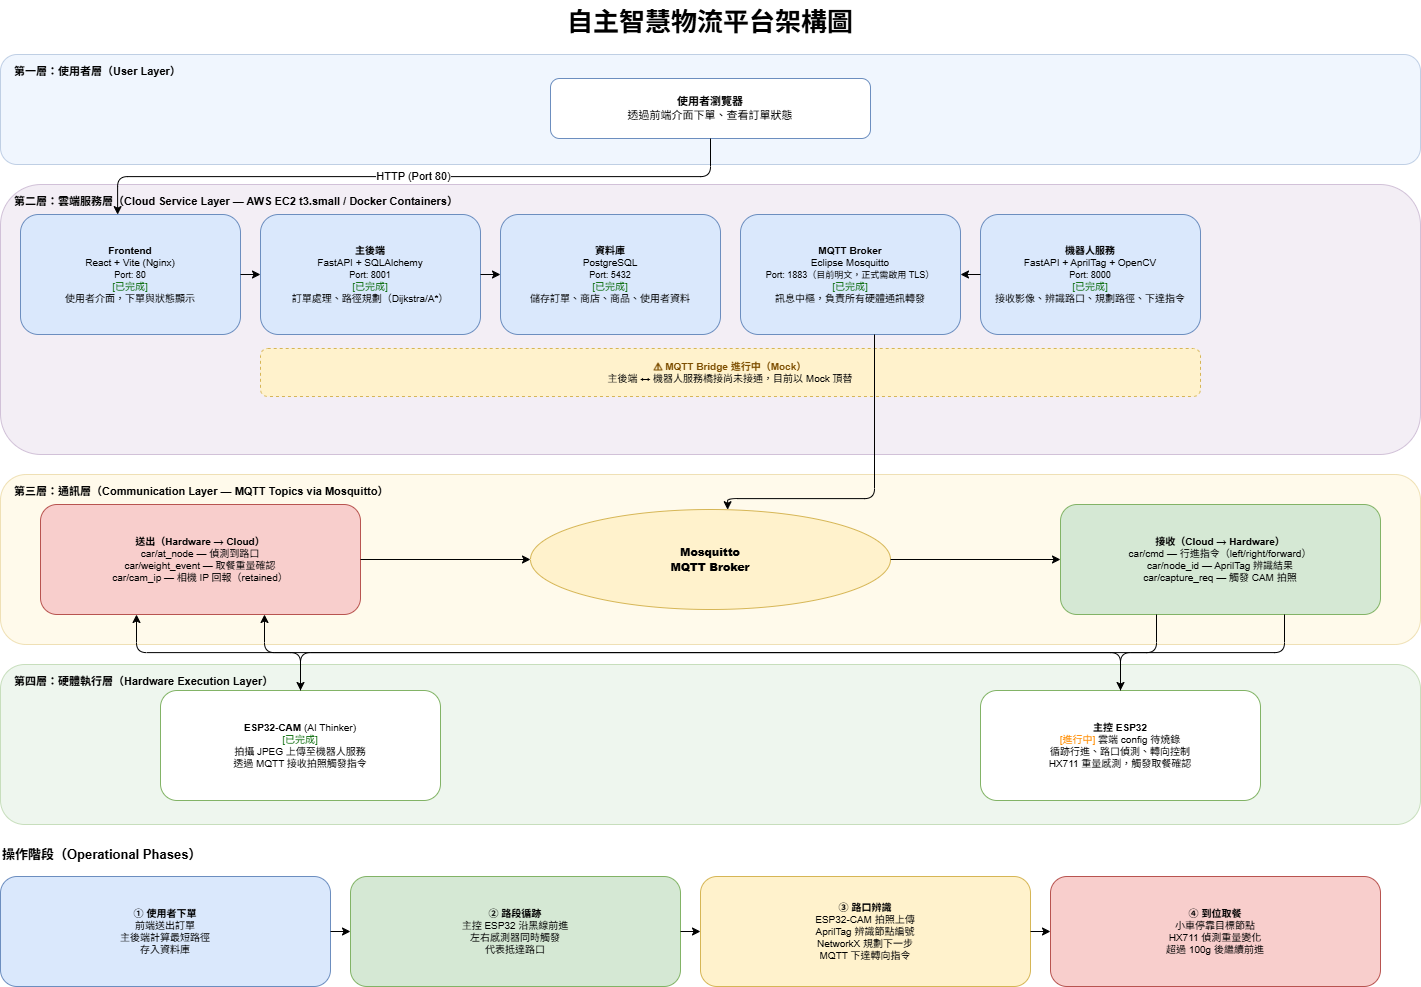

The diagram above was exported from draw.io. Its source (the exported page's mxGraphModel, read from the mxfile embedded in the PNG):
<mxGraphModel dx="1880" dy="1331" grid="0" gridSize="10" guides="1" tooltips="1" connect="1" arrows="1" fold="1" page="1" pageScale="1" pageWidth="1654" pageHeight="1169" math="0" shadow="0">
  <root>
    <mxCell id="0">
      <Object as="cells">
        <Object as="u">
          <Object style="text;html=1;strokeColor=none;fillColor=none;align=center;verticalAlign=middle;whiteSpace=wrap;fontSize=30;fontStyle=1;" geometry="&lt;mxGeometry x=&quot;200&quot; y=&quot;10&quot; width=&quot;1060&quot; height=&quot;50&quot;/&gt;" as="title" />
          <Object parent="layer1" style="rounded=1;whiteSpace=wrap;html=1;fillColor=#ffffff;strokeColor=#6c8ebf;fontSize=13;" geometry="&lt;mxGeometry x=&quot;540&quot; y=&quot;40&quot; width=&quot;340&quot; height=&quot;72&quot;/&gt;" previous="" as="user_browser" />
          <Object parent="layer2" value="&lt;b&gt;Frontend&lt;/b&gt;&lt;br&gt;React + Vite (Nginx)&lt;br&gt;&lt;font style='font-size:11px;color:#555'&gt;Port: 80&lt;/font&gt;&lt;br&gt;&lt;font color='#006600'&gt;[已完成]&lt;/font&gt;&lt;br&gt;使用者介面，下單與狀態顯示" style="rounded=1;whiteSpace=wrap;html=1;fillColor=#dae8fc;strokeColor=#6c8ebf;fontSize=13;" geometry="&lt;mxGeometry x=&quot;20&quot; y=&quot;44&quot; width=&quot;210&quot; height=&quot;130&quot;/&gt;" previous="" as="frontend" />
          <Object parent="layer2" value="&lt;b&gt;主後端&lt;/b&gt;&lt;br&gt;FastAPI + SQLAlchemy&lt;br&gt;&lt;font style='font-size:11px;color:#555'&gt;Port: 8001&lt;/font&gt;&lt;br&gt;&lt;font color='#006600'&gt;[已完成]&lt;/font&gt;&lt;br&gt;訂單處理、路徑規劃（Dijkstra/A*）" style="rounded=1;whiteSpace=wrap;html=1;fillColor=#dae8fc;strokeColor=#6c8ebf;fontSize=13;" geometry="&lt;mxGeometry x=&quot;250&quot; y=&quot;44&quot; width=&quot;210&quot; height=&quot;130&quot;/&gt;" previous="frontend" as="backend" />
          <Object parent="layer2" value="&lt;b&gt;資料庫&lt;/b&gt;&lt;br&gt;PostgreSQL&lt;br&gt;&lt;font style='font-size:11px;color:#555'&gt;Port: 5432&lt;/font&gt;&lt;br&gt;&lt;font color='#006600'&gt;[已完成]&lt;/font&gt;&lt;br&gt;儲存訂單、商店、商品、使用者資料" style="rounded=1;whiteSpace=wrap;html=1;fillColor=#dae8fc;strokeColor=#6c8ebf;fontSize=13;" geometry="&lt;mxGeometry x=&quot;480&quot; y=&quot;44&quot; width=&quot;210&quot; height=&quot;130&quot;/&gt;" previous="backend" as="database" />
          <Object parent="layer2" value="&lt;b&gt;MQTT Broker&lt;/b&gt;&lt;br&gt;Eclipse Mosquitto&lt;br&gt;&lt;font style='font-size:12px;color:#555'&gt;Port: 1883&lt;br&gt;正式部署需啟用 TLS&lt;/font&gt;&lt;br&gt;&lt;font color='#006600'&gt;[已完成]&lt;/font&gt;&lt;br&gt;訊息中樞，硬體通訊轉發" style="rounded=1;whiteSpace=wrap;html=1;fillColor=#dae8fc;strokeColor=#6c8ebf;fontSize=13;" geometry="&lt;mxGeometry x=&quot;710&quot; y=&quot;44&quot; width=&quot;210&quot; height=&quot;130&quot;/&gt;" previous="database" as="mqtt_broker" />
          <Object parent="layer2" value="&lt;b&gt;機器人服務&lt;/b&gt;&lt;br&gt;FastAPI + AprilTag + OpenCV&lt;br&gt;&lt;font style='font-size:11px;color:#555'&gt;Port: 8000&lt;/font&gt;&lt;br&gt;&lt;font color='#006600'&gt;[已完成]&lt;/font&gt;&lt;br&gt;影像辨識、路徑規劃、下達指令" style="rounded=1;whiteSpace=wrap;html=1;fillColor=#dae8fc;strokeColor=#6c8ebf;fontSize=13;" geometry="&lt;mxGeometry x=&quot;940&quot; y=&quot;44&quot; width=&quot;220&quot; height=&quot;130&quot;/&gt;" previous="mqtt_broker" as="robot_service" />
          <Object parent="layer2" value="&lt;font color='#7D4E00'&gt;&lt;b&gt;MQTT Bridge 進行中&lt;/b&gt;&lt;/font&gt;&lt;br&gt;主後端通知機器人服務的橋接尚未接通，目前以 Mock 頂替" style="rounded=1;whiteSpace=wrap;html=1;fillColor=#fff2cc;strokeColor=#d6b656;fontSize=12;" geometry="&lt;mxGeometry x=&quot;250&quot; y=&quot;200&quot; width=&quot;660&quot; height=&quot;56&quot;/&gt;" previous="robot_service" as="mqtt_bridge_note" />
          <Object parent="layer2" previous="arr_fe_be" as="arr_be_db" />
          <Object parent="layer2" previous="arr_be_db" as="arr_rs_mq" />
          <Object parent="layer3" value="&lt;b&gt;硬體 → 雲端（送出）&lt;/b&gt;&lt;br&gt;car/at_node — 偵測到路口&lt;br&gt;car/weight_event — 取餐重量確認&lt;br&gt;car/cam_ip — 相機 IP 回報（retained）" style="rounded=1;whiteSpace=wrap;html=1;fillColor=#f8cecc;strokeColor=#b85450;fontSize=12;" geometry="&lt;mxGeometry x=&quot;30&quot; y=&quot;44&quot; width=&quot;360&quot; height=&quot;140&quot;/&gt;" previous="" as="to_cloud" />
          <Object parent="layer3" style="ellipse;whiteSpace=wrap;html=1;fillColor=#fff2cc;strokeColor=#d6b656;fontStyle=1;fontSize=15;" geometry="&lt;mxGeometry x=&quot;530&quot; y=&quot;44&quot; width=&quot;360&quot; height=&quot;140&quot;/&gt;" previous="to_cloud" as="mqtt_center" />
          <Object parent="layer3" value="&lt;b&gt;雲端 → 硬體（接收）&lt;/b&gt;&lt;br&gt;car/cmd — 行進指令（left/right/forward）&lt;br&gt;car/node_id — AprilTag 辨識結果&lt;br&gt;car/capture_req — 觸發 CAM 拍照" style="rounded=1;whiteSpace=wrap;html=1;fillColor=#d5e8d4;strokeColor=#82b366;fontSize=12;" geometry="&lt;mxGeometry x=&quot;1030&quot; y=&quot;44&quot; width=&quot;360&quot; height=&quot;140&quot;/&gt;" previous="mqtt_center" as="from_cloud" />
          <Object parent="layer3" previous="from_cloud" as="arr_to_mq" />
          <Object parent="layer3" previous="arr_to_mq" as="arr_mq_from" />
          <Object previous="arr_user_fe" as="arr_broker_center" />
          <Object parent="layer4" style="rounded=1;whiteSpace=wrap;html=1;fillColor=#ffffff;strokeColor=#82b366;fontSize=13;" geometry="&lt;mxGeometry x=&quot;110&quot; y=&quot;42&quot; width=&quot;300&quot; height=&quot;124&quot;/&gt;" previous="" as="esp32cam" />
          <Object parent="layer4" style="rounded=1;whiteSpace=wrap;html=1;fillColor=#ffffff;strokeColor=#82b366;fontSize=13;" geometry="&lt;mxGeometry x=&quot;1010&quot; y=&quot;42&quot; width=&quot;300&quot; height=&quot;124&quot;/&gt;" previous="esp32cam" as="esp32_main" />
          <Object value="HTTP Port 80" style="edgeStyle=orthogonalEdgeStyle;html=1;fontSize=11;" previous="layer4" as="arr_user_fe" />
          <Object parent="layer2" value="REST" style="edgeStyle=orthogonalEdgeStyle;html=1;fontSize=11;" previous="mqtt_bridge_note" as="arr_fe_be" />
          <Object style="text;html=1;strokeColor=none;fillColor=none;align=left;fontStyle=1;fontSize=16;" geometry="&lt;mxGeometry x=&quot;20&quot; y=&quot;966&quot; width=&quot;600&quot; height=&quot;30&quot;/&gt;" previous="arr_main_recv" as="phases_label" />
          <Object style="rounded=1;whiteSpace=wrap;html=1;fillColor=#dae8fc;strokeColor=#6c8ebf;fontSize=13;" geometry="&lt;mxGeometry x=&quot;20&quot; y=&quot;1006&quot; width=&quot;330&quot; height=&quot;120&quot;/&gt;" as="phase1" />
          <Object style="rounded=1;whiteSpace=wrap;html=1;fillColor=#d5e8d4;strokeColor=#82b366;fontSize=13;" geometry="&lt;mxGeometry x=&quot;370&quot; y=&quot;1006&quot; width=&quot;330&quot; height=&quot;120&quot;/&gt;" as="phase2" />
          <Object style="rounded=1;whiteSpace=wrap;html=1;fillColor=#fff2cc;strokeColor=#d6b656;fontSize=13;" geometry="&lt;mxGeometry x=&quot;720&quot; y=&quot;1006&quot; width=&quot;330&quot; height=&quot;120&quot;/&gt;" as="phase3" />
          <Object style="rounded=1;whiteSpace=wrap;html=1;fillColor=#f8cecc;strokeColor=#b85450;fontSize=13;" geometry="&lt;mxGeometry x=&quot;1070&quot; y=&quot;1006&quot; width=&quot;330&quot; height=&quot;120&quot;/&gt;" as="phase4" />
        </Object>
        <Array as="r">
          <add value="layer1_bg" />
          <add value="layer1_label" />
          <add value="layer2_bg" />
          <add value="layer2_label" />
          <add value="arr_be_mock" />
          <add value="arr_rs_mock" />
          <add value="layer3_bg" />
          <add value="layer3_label" />
          <add value="layer4_bg" />
          <add value="layer4_label" />
          <add value="arr_cam_up" />
          <add value="arr_main_up" />
          <add value="arr_down_cam" />
          <add value="arr_down_main" />
        </Array>
        <Array as="i">
          <Object id="layer1" vertex="1" parent="1" previous="title" style="swimlane;startSize=34;fillColor=#dae8fc;strokeColor=#6c8ebf;fontStyle=1;fontSize=14;rounded=1;" geometry="&lt;mxGeometry x=&quot;20&quot; y=&quot;70&quot; width=&quot;1420&quot; height=&quot;130&quot;/&gt;" value="第一層：使用者層（User Layer）" />
          <Object id="layer2" vertex="1" parent="1" previous="layer1" style="swimlane;startSize=34;fillColor=#e1d5e7;strokeColor=#9673a6;fontStyle=1;fontSize=14;rounded=1;" geometry="&lt;mxGeometry x=&quot;20&quot; y=&quot;220&quot; width=&quot;1420&quot; height=&quot;290&quot;/&gt;" value="第二層：雲端服務層（Cloud Service Layer — AWS EC2 t3.small / Docker Containers）" />
          <Object id="arr_be_rs_mock" edge="1" parent="layer2" previous="arr_rs_mq" source="backend" target="robot_service" style="edgeStyle=orthogonalEdgeStyle;html=1;dashed=1;strokeColor=#d6b656;fontColor=#7D4E00;fontStyle=2;fontSize=11;" geometry="&lt;mxGeometry relative=&quot;1&quot;&gt;&lt;Array as=&quot;points&quot;&gt;&lt;mxPoint x=&quot;460&quot; y=&quot;228&quot;/&gt;&lt;mxPoint x=&quot;940&quot; y=&quot;228&quot;/&gt;&lt;/Array&gt;&lt;/mxGeometry&gt;" value="Mock（進行中）" />
          <Object id="layer3" vertex="1" parent="1" previous="layer2" style="swimlane;startSize=34;fillColor=#fff2cc;strokeColor=#d6b656;fontStyle=1;fontSize=14;rounded=1;" geometry="&lt;mxGeometry x=&quot;20&quot; y=&quot;530&quot; width=&quot;1420&quot; height=&quot;210&quot;/&gt;" value="第三層：通訊層（Communication Layer — MQTT Topics via Mosquitto）" />
          <Object id="layer4" vertex="1" parent="1" previous="layer3" style="swimlane;startSize=34;fillColor=#d5e8d4;strokeColor=#82b366;fontStyle=1;fontSize=14;rounded=1;" geometry="&lt;mxGeometry x=&quot;20&quot; y=&quot;760&quot; width=&quot;1420&quot; height=&quot;190&quot;/&gt;" value="第四層：硬體執行層（Hardware Execution Layer）" />
          <Object id="arr_cam_send" edge="1" parent="1" previous="arr_broker_center" source="esp32cam" target="mqtt_center" style="edgeStyle=orthogonalEdgeStyle;html=1;exitX=0.6;exitY=0;entryX=0.15;entryY=1;fontSize=11;strokeColor=#b85450;fontColor=#b85450;" geometry="&lt;mxGeometry relative=&quot;1&quot;/&gt;" value="car/cam_ip, car/at_node" />
          <Object id="arr_cam_recv" edge="1" parent="1" previous="arr_cam_send" source="mqtt_center" target="esp32cam" style="edgeStyle=orthogonalEdgeStyle;html=1;exitX=0.1;exitY=1;entryX=0.4;entryY=0;fontSize=11;strokeColor=#82b366;fontColor=#006600;" geometry="&lt;mxGeometry relative=&quot;1&quot;/&gt;" value="car/capture_req" />
          <Object id="arr_main_send" edge="1" parent="1" previous="arr_cam_recv" source="esp32_main" target="mqtt_center" style="edgeStyle=orthogonalEdgeStyle;html=1;exitX=0.4;exitY=0;entryX=0.85;entryY=1;fontSize=11;strokeColor=#b85450;fontColor=#b85450;" geometry="&lt;mxGeometry relative=&quot;1&quot;/&gt;" value="car/at_node, car/weight_event" />
          <Object id="arr_main_recv" edge="1" parent="1" previous="arr_main_send" source="mqtt_center" target="esp32_main" style="edgeStyle=orthogonalEdgeStyle;html=1;exitX=0.9;exitY=1;entryX=0.6;entryY=0;fontSize=11;strokeColor=#82b366;fontColor=#006600;" geometry="&lt;mxGeometry relative=&quot;1&quot;/&gt;" value="car/cmd, car/node_id" />
        </Array>
      </Object>
      <Object foldingEnabled="false" as="view" />
    </mxCell>
    <mxCell id="1" parent="0" />
    <mxCell id="title" value="自主智慧物流平台架構圖" style="text;html=1;strokeColor=none;fillColor=none;align=center;verticalAlign=middle;whiteSpace=wrap;fontSize=26;fontStyle=1;" parent="1" vertex="1">
      <mxGeometry x="200" y="10" width="1060" height="44" as="geometry" />
    </mxCell>
    <mxCell id="layer1_bg" value="" style="rounded=1;whiteSpace=wrap;html=1;fillColor=#dae8fc;strokeColor=#6c8ebf;opacity=40;verticalAlign=top;" parent="1" vertex="1">
      <mxGeometry x="20" y="64" width="1420" height="110" as="geometry" />
    </mxCell>
    <mxCell id="layer1_label" value="第一層：使用者層（User Layer）" style="text;html=1;strokeColor=none;fillColor=none;align=left;fontStyle=1;fontSize=11;" parent="1" vertex="1">
      <mxGeometry x="32" y="68" width="400" height="20" as="geometry" />
    </mxCell>
    <mxCell id="user_browser" value="&lt;b&gt;使用者瀏覽器&lt;/b&gt;&lt;br&gt;透過前端介面下單、查看訂單狀態" style="rounded=1;whiteSpace=wrap;html=1;fillColor=#ffffff;strokeColor=#6c8ebf;fontSize=11;" parent="1" vertex="1">
      <mxGeometry x="570" y="88" width="320" height="60" as="geometry" />
    </mxCell>
    <mxCell id="layer2_bg" value="" style="rounded=1;whiteSpace=wrap;html=1;fillColor=#e1d5e7;strokeColor=#9673a6;opacity=40;" parent="1" vertex="1">
      <mxGeometry x="20" y="194" width="1420" height="270" as="geometry" />
    </mxCell>
    <mxCell id="layer2_label" value="第二層：雲端服務層（Cloud Service Layer — AWS EC2 t3.small / Docker Containers）" style="text;html=1;strokeColor=none;fillColor=none;align=left;fontStyle=1;fontSize=11;" parent="1" vertex="1">
      <mxGeometry x="32" y="198" width="800" height="20" as="geometry" />
    </mxCell>
    <mxCell id="frontend" value="&lt;b&gt;Frontend&lt;/b&gt;&lt;br&gt;React + Vite (Nginx)&lt;br&gt;&lt;font style='font-size:9px'&gt;Port: 80&lt;/font&gt;&lt;br&gt;&lt;font color='#006600'&gt;[已完成]&lt;/font&gt;&lt;br&gt;使用者介面，下單與狀態顯示" style="rounded=1;whiteSpace=wrap;html=1;fillColor=#dae8fc;strokeColor=#6c8ebf;fontSize=10;" parent="1" vertex="1">
      <mxGeometry x="40" y="224" width="220" height="120" as="geometry" />
    </mxCell>
    <mxCell id="backend" value="&lt;b&gt;主後端&lt;/b&gt;&lt;br&gt;FastAPI + SQLAlchemy&lt;br&gt;&lt;font style='font-size:9px'&gt;Port: 8001&lt;/font&gt;&lt;br&gt;&lt;font color='#006600'&gt;[已完成]&lt;/font&gt;&lt;br&gt;訂單處理、路徑規劃（Dijkstra/A*）" style="rounded=1;whiteSpace=wrap;html=1;fillColor=#dae8fc;strokeColor=#6c8ebf;fontSize=10;" parent="1" vertex="1">
      <mxGeometry x="280" y="224" width="220" height="120" as="geometry" />
    </mxCell>
    <mxCell id="database" value="&lt;b&gt;資料庫&lt;/b&gt;&lt;br&gt;PostgreSQL&lt;br&gt;&lt;font style='font-size:9px'&gt;Port: 5432&lt;/font&gt;&lt;br&gt;&lt;font color='#006600'&gt;[已完成]&lt;/font&gt;&lt;br&gt;儲存訂單、商店、商品、使用者資料" style="rounded=1;whiteSpace=wrap;html=1;fillColor=#dae8fc;strokeColor=#6c8ebf;fontSize=10;" parent="1" vertex="1">
      <mxGeometry x="520" y="224" width="220" height="120" as="geometry" />
    </mxCell>
    <mxCell id="mqtt_broker" value="&lt;b&gt;MQTT Broker&lt;/b&gt;&lt;br&gt;Eclipse Mosquitto&lt;br&gt;&lt;font style='font-size:9px'&gt;Port: 1883（目前明文，正式需啟用 TLS）&lt;/font&gt;&lt;br&gt;&lt;font color='#006600'&gt;[已完成]&lt;/font&gt;&lt;br&gt;訊息中樞，負責所有硬體通訊轉發" style="rounded=1;whiteSpace=wrap;html=1;fillColor=#dae8fc;strokeColor=#6c8ebf;fontSize=10;" parent="1" vertex="1">
      <mxGeometry x="760" y="224" width="220" height="120" as="geometry" />
    </mxCell>
    <mxCell id="robot_service" value="&lt;b&gt;機器人服務&lt;/b&gt;&lt;br&gt;FastAPI + AprilTag + OpenCV&lt;br&gt;&lt;font style='font-size:9px'&gt;Port: 8000&lt;/font&gt;&lt;br&gt;&lt;font color='#006600'&gt;[已完成]&lt;/font&gt;&lt;br&gt;接收影像、辨識路口、規劃路徑、下達指令" style="rounded=1;whiteSpace=wrap;html=1;fillColor=#dae8fc;strokeColor=#6c8ebf;fontSize=10;" parent="1" vertex="1">
      <mxGeometry x="1000" y="224" width="220" height="120" as="geometry" />
    </mxCell>
    <mxCell id="arr_fe_be" value="" style="edgeStyle=orthogonalEdgeStyle;html=1;" parent="1" source="frontend" target="backend" edge="1">
      <mxGeometry relative="1" as="geometry" />
    </mxCell>
    <mxCell id="phases_label" value="操作階段（Operational Phases）" style="text;html=1;strokeColor=none;fillColor=none;align=left;fontStyle=1;fontSize=13;" parent="1" vertex="1">
      <mxGeometry x="20" y="850" width="500" height="26" as="geometry" />
    </mxCell>
    <mxCell id="phase1" value="&lt;b&gt;① 使用者下單&lt;/b&gt;&lt;br&gt;前端送出訂單&lt;br&gt;主後端計算最短路徑&lt;br&gt;存入資料庫" style="rounded=1;whiteSpace=wrap;html=1;fillColor=#dae8fc;strokeColor=#6c8ebf;fontSize=10;" parent="1" vertex="1">
      <mxGeometry x="20" y="886" width="330" height="110" as="geometry" />
    </mxCell>
    <mxCell id="phase2" value="&lt;b&gt;② 路段循跡&lt;/b&gt;&lt;br&gt;主控 ESP32 沿黑線前進&lt;br&gt;左右感測器同時觸發&lt;br&gt;代表抵達路口" style="rounded=1;whiteSpace=wrap;html=1;fillColor=#d5e8d4;strokeColor=#82b366;fontSize=10;" parent="1" vertex="1">
      <mxGeometry x="370" y="886" width="330" height="110" as="geometry" />
    </mxCell>
    <mxCell id="phase3" value="&lt;b&gt;③ 路口辨識&lt;/b&gt;&lt;br&gt;ESP32-CAM 拍照上傳&lt;br&gt;AprilTag 辨識節點編號&lt;br&gt;NetworkX 規劃下一步&lt;br&gt;MQTT 下達轉向指令" style="rounded=1;whiteSpace=wrap;html=1;fillColor=#fff2cc;strokeColor=#d6b656;fontSize=10;" parent="1" vertex="1">
      <mxGeometry x="720" y="886" width="330" height="110" as="geometry" />
    </mxCell>
    <mxCell id="phase4" value="&lt;b&gt;④ 到位取餐&lt;/b&gt;&lt;br&gt;小車停靠目標節點&lt;br&gt;HX711 偵測重量變化&lt;br&gt;超過 100g 後繼續前進" style="rounded=1;whiteSpace=wrap;html=1;fillColor=#f8cecc;strokeColor=#b85450;fontSize=10;" parent="1" vertex="1">
      <mxGeometry x="1070" y="886" width="330" height="110" as="geometry" />
    </mxCell>
    <mxCell id="arr_p1p2" value="" style="edgeStyle=orthogonalEdgeStyle;html=1;exitX=1;exitY=0.5;entryX=0;entryY=0.5;" parent="1" source="phase1" target="phase2" edge="1">
      <mxGeometry relative="1" as="geometry" />
    </mxCell>
    <mxCell id="arr_p2p3" value="" style="edgeStyle=orthogonalEdgeStyle;html=1;exitX=1;exitY=0.5;entryX=0;entryY=0.5;" parent="1" source="phase2" target="phase3" edge="1">
      <mxGeometry relative="1" as="geometry" />
    </mxCell>
    <mxCell id="arr_p3p4" value="" style="edgeStyle=orthogonalEdgeStyle;html=1;exitX=1;exitY=0.5;entryX=0;entryY=0.5;" parent="1" source="phase3" target="phase4" edge="1">
      <mxGeometry relative="1" as="geometry" />
    </mxCell>
    <mxCell id="mqtt_bridge_note" value="&lt;font color='#7D4E00'&gt;&lt;b&gt;⚠ MQTT Bridge 進行中（Mock）&lt;/b&gt;&lt;/font&gt;&lt;br&gt;主後端 ↔ 機器人服務橋接尚未接通，目前以 Mock 頂替" style="rounded=1;whiteSpace=wrap;html=1;fillColor=#fff2cc;strokeColor=#d6b656;fontSize=10;dashed=1;" parent="1" vertex="1">
      <mxGeometry x="280" y="358" width="940" height="48" as="geometry" />
    </mxCell>
    <mxCell id="arr_be_db" value="" style="edgeStyle=orthogonalEdgeStyle;html=1;" parent="1" source="backend" target="database" edge="1">
      <mxGeometry relative="1" as="geometry" />
    </mxCell>
    <mxCell id="arr_rs_mq" value="" style="edgeStyle=orthogonalEdgeStyle;html=1;" parent="1" source="robot_service" target="mqtt_broker" edge="1">
      <mxGeometry relative="1" as="geometry" />
    </mxCell>
    <mxCell id="layer3_bg" value="" style="rounded=1;whiteSpace=wrap;html=1;fillColor=#fff2cc;strokeColor=#d6b656;opacity=40;" parent="1" vertex="1">
      <mxGeometry x="20" y="484" width="1420" height="170" as="geometry" />
    </mxCell>
    <mxCell id="layer3_label" value="第三層：通訊層（Communication Layer — MQTT Topics via Mosquitto）" style="text;html=1;strokeColor=none;fillColor=none;align=left;fontStyle=1;fontSize=11;" parent="1" vertex="1">
      <mxGeometry x="32" y="488" width="700" height="20" as="geometry" />
    </mxCell>
    <mxCell id="to_cloud" value="&lt;b&gt;送出（Hardware → Cloud）&lt;/b&gt;&lt;br&gt;car/at_node — 偵測到路口&lt;br&gt;car/weight_event — 取餐重量確認&lt;br&gt;car/cam_ip — 相機 IP 回報（retained）" style="rounded=1;whiteSpace=wrap;html=1;fillColor=#f8cecc;strokeColor=#b85450;fontSize=10;" parent="1" vertex="1">
      <mxGeometry x="60" y="514" width="320" height="110" as="geometry" />
    </mxCell>
    <mxCell id="mqtt_center" value="&lt;b&gt;Mosquitto&lt;br&gt;MQTT Broker&lt;/b&gt;" style="ellipse;whiteSpace=wrap;html=1;fillColor=#fff2cc;strokeColor=#d6b656;fontStyle=1;fontSize=11;" parent="1" vertex="1">
      <mxGeometry x="550" y="519" width="360" height="100" as="geometry" />
    </mxCell>
    <mxCell id="from_cloud" value="&lt;b&gt;接收（Cloud → Hardware）&lt;/b&gt;&lt;br&gt;car/cmd — 行進指令（left/right/forward）&lt;br&gt;car/node_id — AprilTag 辨識結果&lt;br&gt;car/capture_req — 觸發 CAM 拍照" style="rounded=1;whiteSpace=wrap;html=1;fillColor=#d5e8d4;strokeColor=#82b366;fontSize=10;" parent="1" vertex="1">
      <mxGeometry x="1080" y="514" width="320" height="110" as="geometry" />
    </mxCell>
    <mxCell id="arr_to_mq" value="" style="edgeStyle=orthogonalEdgeStyle;html=1;exitX=1;exitY=0.5;entryX=0;entryY=0.5;" parent="1" source="to_cloud" target="mqtt_center" edge="1">
      <mxGeometry relative="1" as="geometry" />
    </mxCell>
    <mxCell id="arr_mq_from" value="" style="edgeStyle=orthogonalEdgeStyle;html=1;exitX=1;exitY=0.5;entryX=0;entryY=0.5;" parent="1" source="mqtt_center" target="from_cloud" edge="1">
      <mxGeometry relative="1" as="geometry" />
    </mxCell>
    <mxCell id="arr_broker_center" value="" style="edgeStyle=orthogonalEdgeStyle;html=1;" parent="1" source="mqtt_broker" target="mqtt_center" edge="1">
      <mxGeometry relative="1" as="geometry">
        <Array as="points">
          <mxPoint x="894" y="508" />
          <mxPoint x="747" y="508" />
        </Array>
      </mxGeometry>
    </mxCell>
    <mxCell id="layer4_bg" value="" style="rounded=1;whiteSpace=wrap;html=1;fillColor=#d5e8d4;strokeColor=#82b366;opacity=40;" parent="1" vertex="1">
      <mxGeometry x="20" y="674" width="1420" height="160" as="geometry" />
    </mxCell>
    <mxCell id="layer4_label" value="第四層：硬體執行層（Hardware Execution Layer）" style="text;html=1;strokeColor=none;fillColor=none;align=left;fontStyle=1;fontSize=11;" parent="1" vertex="1">
      <mxGeometry x="32" y="678" width="500" height="20" as="geometry" />
    </mxCell>
    <mxCell id="esp32cam" value="&lt;b&gt;ESP32-CAM&lt;/b&gt; (AI Thinker)&lt;br&gt;&lt;font color='#006600'&gt;[已完成]&lt;/font&gt;&lt;br&gt;拍攝 JPEG 上傳至機器人服務&lt;br&gt;透過 MQTT 接收拍照觸發指令" style="rounded=1;whiteSpace=wrap;html=1;fillColor=#ffffff;strokeColor=#82b366;fontSize=10;" parent="1" vertex="1">
      <mxGeometry x="180" y="700" width="280" height="110" as="geometry" />
    </mxCell>
    <mxCell id="esp32_main" value="&lt;b&gt;主控 ESP32&lt;/b&gt;&lt;br&gt;&lt;font color='#FF8C00'&gt;[進行中]&lt;/font&gt; 雲端 config 待燒錄&lt;br&gt;循跡行進、路口偵測、轉向控制&lt;br&gt;HX711 重量感測，觸發取餐確認" style="rounded=1;whiteSpace=wrap;html=1;fillColor=#ffffff;strokeColor=#82b366;fontSize=10;" parent="1" vertex="1">
      <mxGeometry x="1000" y="700" width="280" height="110" as="geometry" />
    </mxCell>
    <mxCell id="arr_cam_up" value="" style="edgeStyle=orthogonalEdgeStyle;html=1;exitX=0.5;exitY=0;entryX=0.3;entryY=1;" parent="1" source="esp32cam" target="to_cloud" edge="1">
      <mxGeometry relative="1" as="geometry" />
    </mxCell>
    <mxCell id="arr_main_up" value="" style="edgeStyle=orthogonalEdgeStyle;html=1;exitX=0.5;exitY=0;entryX=0.7;entryY=1;" parent="1" source="esp32_main" target="to_cloud" edge="1">
      <mxGeometry relative="1" as="geometry" />
    </mxCell>
    <mxCell id="arr_down_cam" value="" style="edgeStyle=orthogonalEdgeStyle;html=1;exitX=0.3;exitY=1;entryX=0.5;entryY=0;" parent="1" source="from_cloud" target="esp32cam" edge="1">
      <mxGeometry relative="1" as="geometry" />
    </mxCell>
    <mxCell id="arr_down_main" value="" style="edgeStyle=orthogonalEdgeStyle;html=1;exitX=0.7;exitY=1;entryX=0.5;entryY=0;" parent="1" source="from_cloud" target="esp32_main" edge="1">
      <mxGeometry relative="1" as="geometry" />
    </mxCell>
    <mxCell id="arr_user_fe" value="HTTP (Port 80)" style="edgeStyle=orthogonalEdgeStyle;html=1;exitX=0.5;exitY=1;" parent="1" source="user_browser" edge="1">
      <mxGeometry relative="1" as="geometry">
        <mxPoint x="138" y="224" as="targetPoint" />
        <Array as="points">
          <mxPoint x="730" y="186" />
          <mxPoint x="137" y="186" />
          <mxPoint x="137" y="224" />
        </Array>
      </mxGeometry>
    </mxCell>
  </root>
</mxGraphModel>